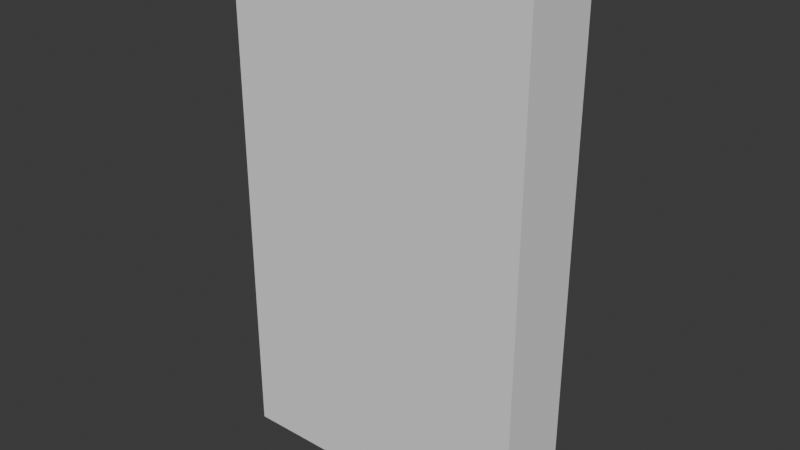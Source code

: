 # Source: SM_Env_Monolith_02.blend  (saved by Blender 4.5.90; exported with 4.5.12 LTS)
import bpy
from mathutils import Matrix  # noqa: F401  (used for matrix-valued properties, if any)

bpy.ops.wm.read_factory_settings(use_empty=True)
scene = bpy.context.scene
scene.name = 'Scene'

# ---- collections
col_sm_env_monolith_02 = bpy.data.collections.new('SM_Env_Monolith_02'); scene.collection.children.link(col_sm_env_monolith_02)
col_sm_env_monolith_02_001 = bpy.data.collections.new('SM_Env_Monolith_02.001'); col_sm_env_monolith_02.children.link(col_sm_env_monolith_02_001)

# ---- materials (node trees are filled in below, after node groups)
mat_polygonnaturebiomestropical_mat_01 = bpy.data.materials.new('PolygonNatureBiomesTropical_Mat_01')

# ---- material node trees

# ---- world
world_world = bpy.data.worlds.new('World'); scene.world = world_world
world_world.use_nodes = True; world_world.node_tree.nodes.clear()
_N = world_world.node_tree.nodes; _L = world_world.node_tree.links
n0 = _N.new('ShaderNodeOutputWorld'); n0.name = 'World Output'; n0.location = (200, 100)
n1 = _N.new('ShaderNodeBackground'); n1.name = 'Background'; n1.location = (-200, 100)
n1.inputs[0].default_value = (0.05088, 0.05088, 0.05088, 1.0)
_L.new(n1.outputs[0], n0.inputs[0])
n0.is_active_output = True
world_world.color = (0.05088, 0.05088, 0.05088)
world_world.sun_shadow_jitter_overblur = 0.0

# ---- meshes
me_cube = bpy.data.meshes.new('Cube')
me_cube.from_pydata([(-1.0, -1.0, -1.0), (-1.0, -1.0, 1.0), (-1.0, 1.0, -1.0), (-1.0, 1.0, 1.0), (1.0, -1.0, -1.0), (1.0, -1.0, 1.0), (1.0, 1.0, -1.0), (1.0, 1.0, 1.0)], [], [(0, 1, 3, 2), (2, 3, 7, 6), (6, 7, 5, 4), (4, 5, 1, 0), (2, 6, 4, 0), (7, 3, 1, 5)])
_uv = me_cube.uv_layers.new(name='UVMap')
_uv.uv.foreach_set('vector', [0.375, 0.0, 0.625, 0.0, 0.625, 0.25, 0.375, 0.25, 0.375, 0.25, 0.625, 0.25, 0.625, 0.5, 0.375, 0.5, 0.375, 0.5, 0.625, 0.5, 0.625, 0.75, 0.375, 0.75, 0.375, 0.75, 0.625, 0.75, 0.625, 1.0, 0.375, 1.0, 0.125, 0.5, 0.375, 0.5, 0.375, 0.75, 0.125, 0.75, 0.625, 0.5, 0.875, 0.5, 0.875, 0.75, 0.625, 0.75])
me_cube.update()
me_mesh = bpy.data.meshes.new('Mesh')
me_mesh.from_pydata([], [], [])
me_mesh.materials.append(None)
me_mesh.update()

# ---- objects
ob_collision = bpy.data.objects.new('COLLISION', me_cube)
ob_sm_env_monolith_02 = bpy.data.objects.new('SM_Env_Monolith_02', me_mesh)

# ---- transforms, parenting, visibility, modifiers, constraints
ob_collision.location = (0.0, 2.384e-07, 10.48)
ob_collision.scale = (6.144, 1.572, 10.48)
ob_collision.display_type = 'BOUNDS'
ob_sm_env_monolith_02.location = (0.0, 0.0, 0.0)
ob_sm_env_monolith_02.color = (0.8, 0.8, 0.8, 1.0)
ob_sm_env_monolith_02.material_slots[0].link = 'OBJECT'; ob_sm_env_monolith_02.material_slots[0].material = mat_polygonnaturebiomestropical_mat_01

# ---- collection membership
col_sm_env_monolith_02.objects.link(ob_collision)
col_sm_env_monolith_02_001.objects.link(ob_sm_env_monolith_02)

# ---- scene / render settings (as saved in the file)
scene.frame_start = 1; scene.frame_end = 250; scene.frame_set(1)
scene.render.engine = 'BLENDER_EEVEE_NEXT'
bpy.context.view_layer.update()

# ---- added for rendering (the .blend has no active camera and no usable light): camera, sun
cam_auto = bpy.data.cameras.new('AutoCamera')
cam_auto.lens = 50.0
cam_auto.sensor_width = 36.0
cam_auto.clip_end = 1000.0
ob_auto_camera = bpy.data.objects.new('AutoCamera', cam_auto)
scene.collection.objects.link(ob_auto_camera)
ob_auto_camera.location = (22.6626, -27.1952, 28.6072)
ob_auto_camera.rotation_euler = (1.09748, -7.21219e-08, 0.694738)
scene.camera = ob_auto_camera
light_auto_sun = bpy.data.lights.new('AutoSun', 'SUN')
light_auto_sun.energy = 3.0
light_auto_sun.angle = 0.0523599
ob_auto_sun = bpy.data.objects.new('AutoSun', light_auto_sun)
scene.collection.objects.link(ob_auto_sun)
ob_auto_sun.rotation_euler = (0.872665, 0.174533, 0.523599)
bpy.context.view_layer.update()
